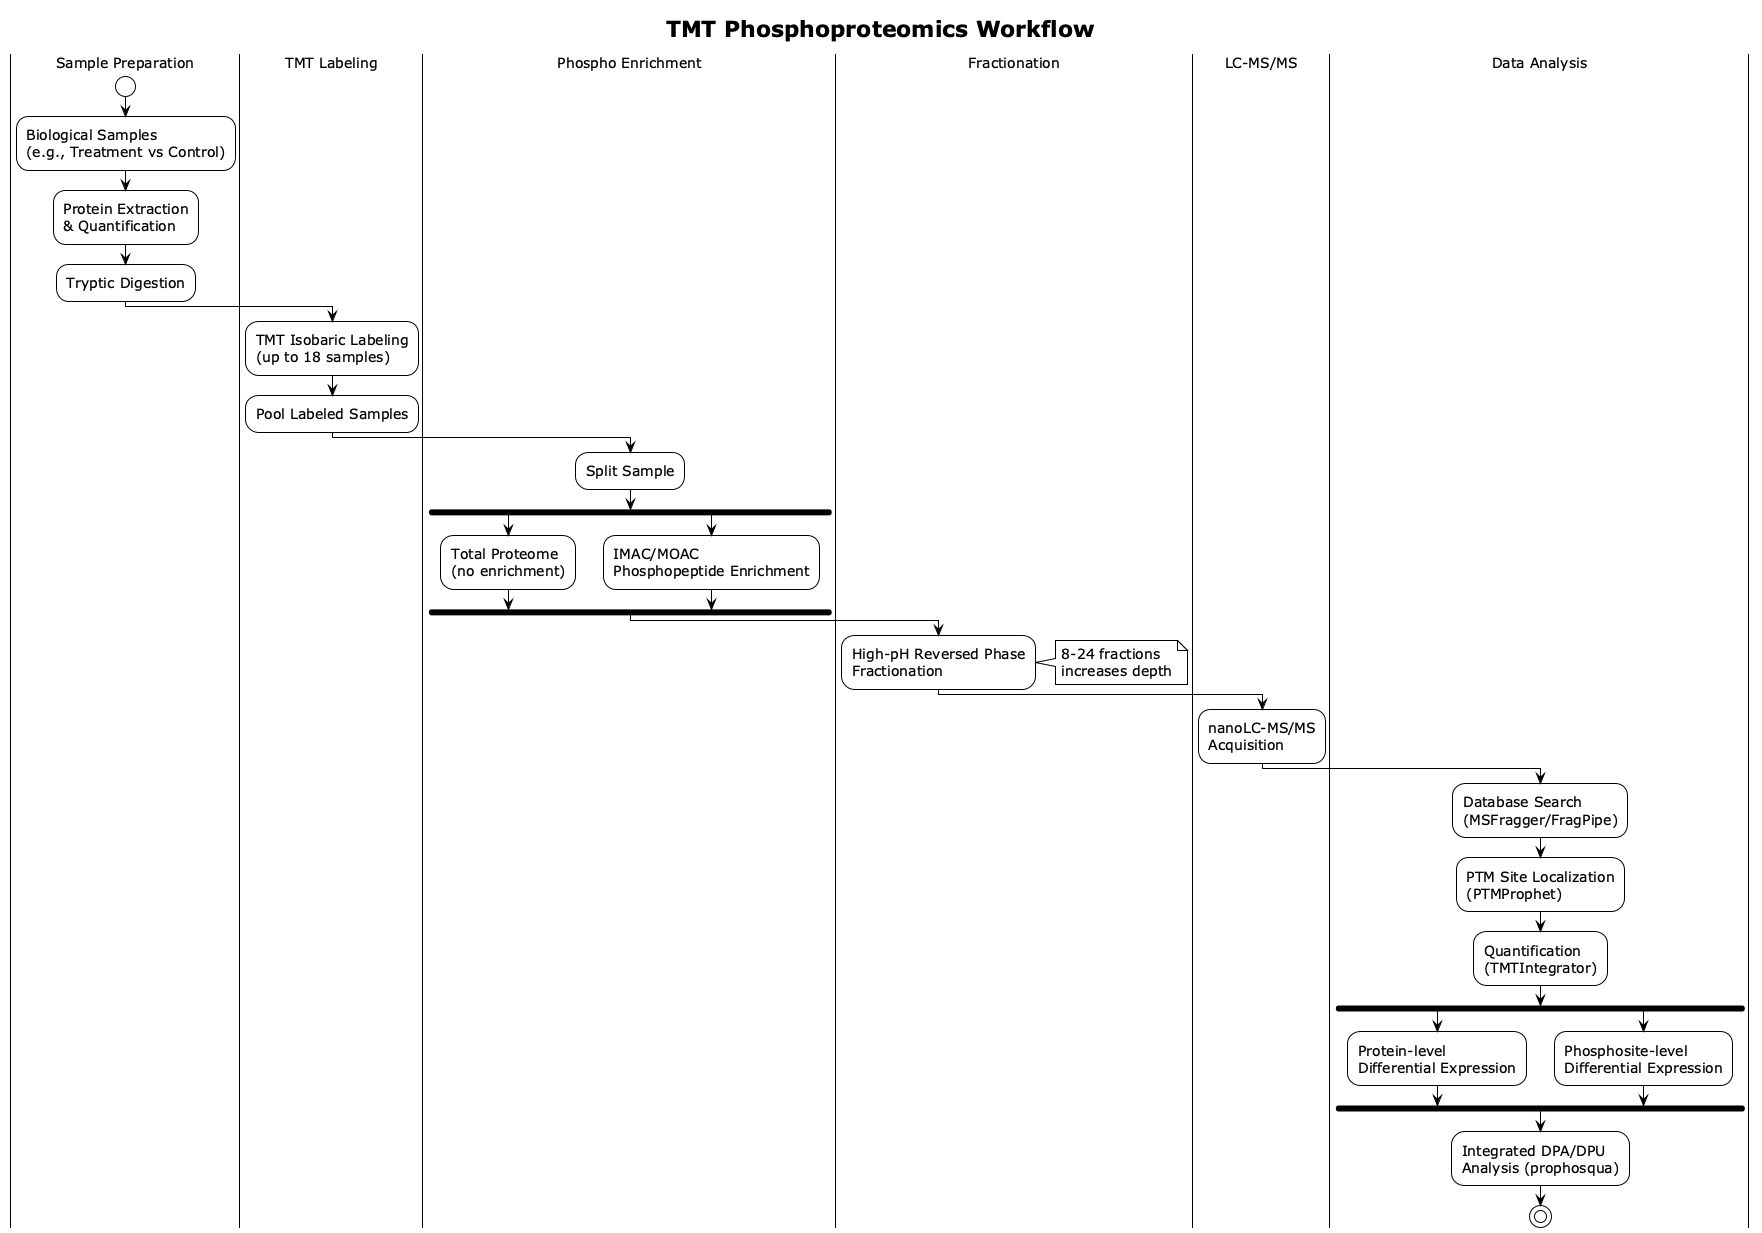

The diagram above was rendered by PlantUML. Its source (embedded in the PNG):
@startuml TMT_phospho_workflow
!theme plain
skinparam backgroundColor white
skinparam defaultFontSize 14

title TMT Phosphoproteomics Workflow

|Sample Preparation|
start
:Biological Samples\n(e.g., Treatment vs Control);
:Protein Extraction\n& Quantification;
:Tryptic Digestion;

|TMT Labeling|
:TMT Isobaric Labeling\n(up to 18 samples);
:Pool Labeled Samples;

|Phospho Enrichment|
:Split Sample;
fork
  :Total Proteome\n(no enrichment);
fork again
  :IMAC/MOAC\nPhosphopeptide Enrichment;
end fork

|Fractionation|
:High-pH Reversed Phase\nFractionation;
note right: 8-24 fractions\nincreases depth

|LC-MS/MS|
:nanoLC-MS/MS\nAcquisition;

|Data Analysis|
:Database Search\n(MSFragger/FragPipe);
:PTM Site Localization\n(PTMProphet);
:Quantification\n(TMTIntegrator);
fork
  :Protein-level\nDifferential Expression;
fork again
  :Phosphosite-level\nDifferential Expression;
end fork
:Integrated DPA/DPU\nAnalysis (prophosqua);
stop

@enduml